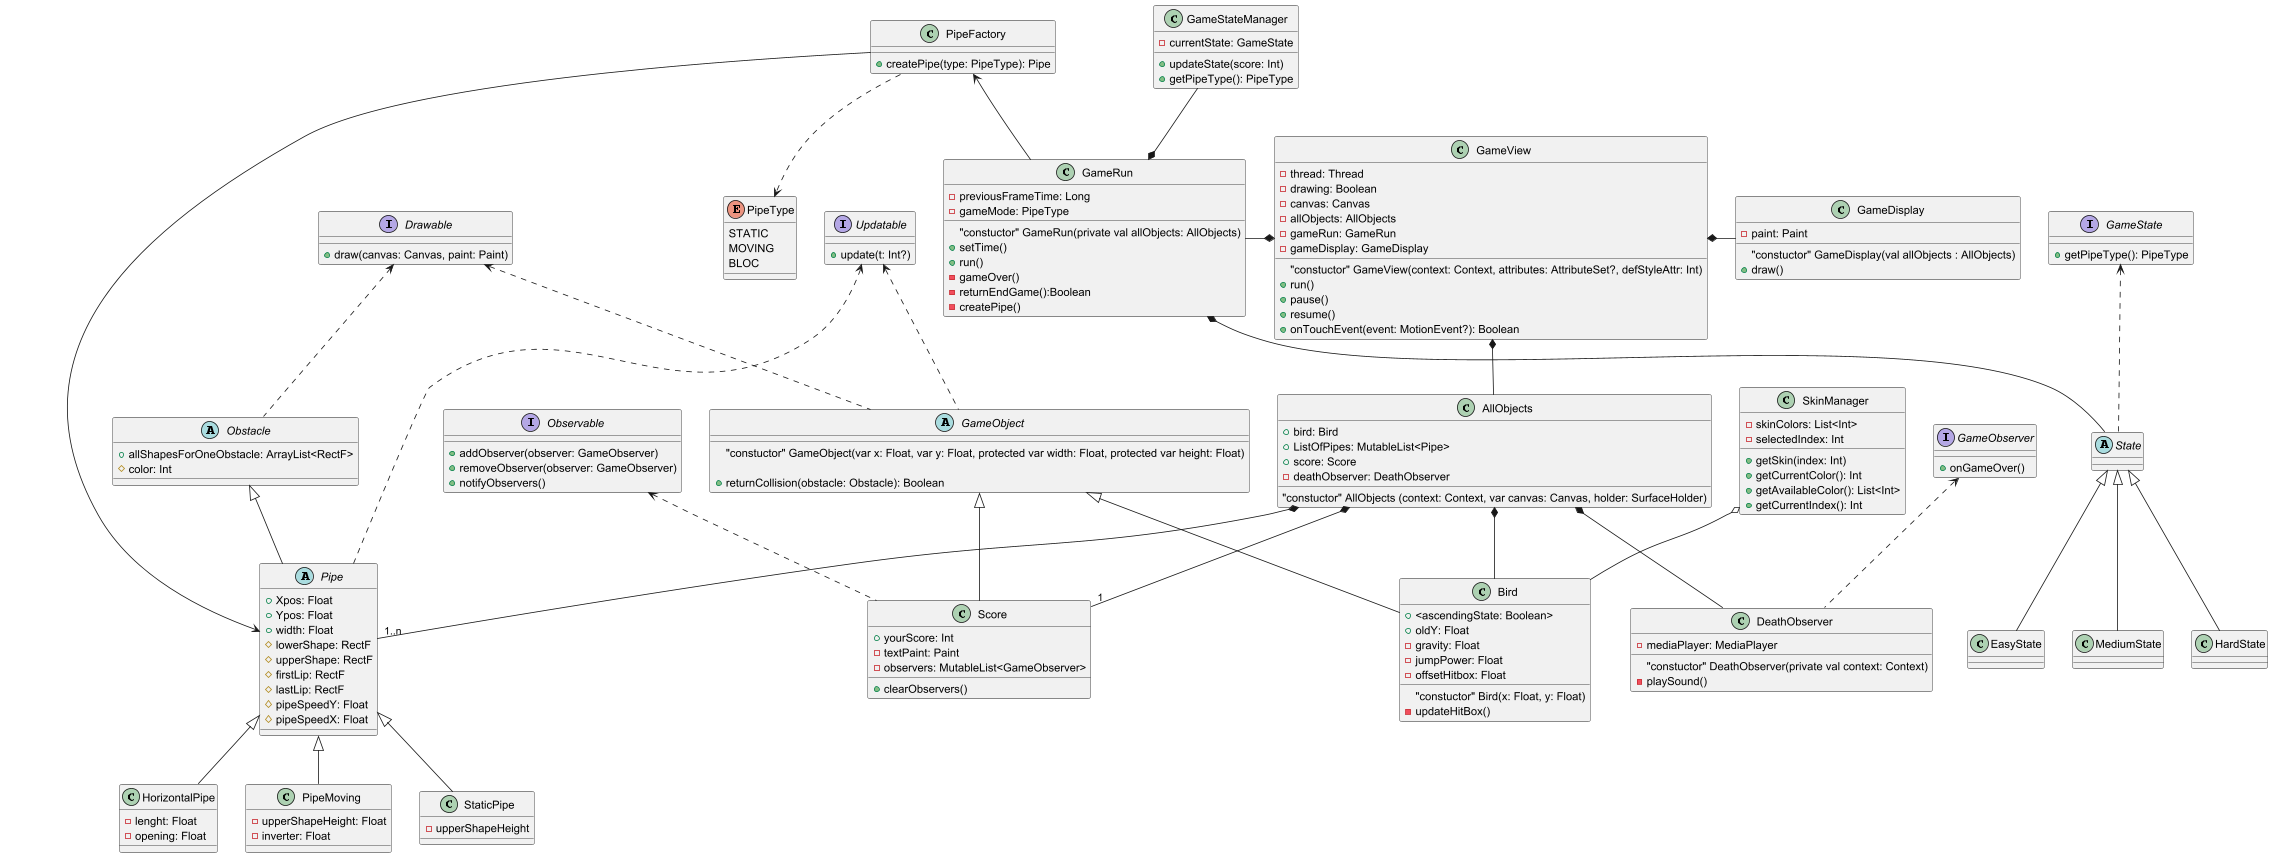

The diagram above was rendered by PlantUML. Its source (embedded in the PNG):
@startuml
' Diagramme UML des classes du projet FlappyBird (réorganisé)

class GameView {
    "constuctor" GameView(context: Context, attributes: AttributeSet?, defStyleAttr: Int)
    - thread: Thread
    - drawing: Boolean
    - canvas: Canvas
    - allObjects: AllObjects
    - gameRun: GameRun
    - gameDisplay: GameDisplay

    + run()
    + pause()
    + resume()
    + onTouchEvent(event: MotionEvent?): Boolean
}

class AllObjects {
    "constuctor" AllObjects (context: Context, var canvas: Canvas, holder: SurfaceHolder)
    + bird: Bird
    + ListOfPipes: MutableList<Pipe>
    + score: Score
    - deathObserver: DeathObserver
}

class GameRun {
    "constuctor" GameRun(private val allObjects: AllObjects)
    - previousFrameTime: Long
    - gameMode: PipeType

    + setTime()
    + run()
    -gameOver()
    -returnEndGame():Boolean
    -createPipe()
}

class GameDisplay {
    "constuctor" GameDisplay(val allObjects : AllObjects)
    - paint: Paint

    + draw()
}

abstract class GameObject {
    "constuctor" GameObject(var x: Float, var y: Float, protected var width: Float, protected var height: Float)

    + returnCollision(obstacle: Obstacle): Boolean
}

class Bird {
    "constuctor" Bird(x: Float, y: Float)
    + <ascendingState: Boolean>
    + oldY: Float
    - gravity: Float
    - jumpPower: Float
    - offsetHitbox: Float

    -updateHitBox()
}

class Score {
    + yourScore: Int
    - textPaint: Paint
    - observers: MutableList<GameObserver>

    + clearObservers()
}

class DeathObserver {
    "constuctor" DeathObserver(private val context: Context)
    - mediaPlayer: MediaPlayer

    - playSound()
}

abstract class Obstacle {
    + allShapesForOneObstacle: ArrayList<RectF>
    # color: Int
}

abstract class Pipe {
    + Xpos: Float
    + Ypos: Float
    + width: Float
    # lowerShape: RectF
    # upperShape: RectF
    # firstLip: RectF
    # lastLip: RectF
    # pipeSpeedY: Float
    # pipeSpeedX: Float
}

class HorizontalPipe {
    - lenght: Float
    - opening: Float
}

class PipeMoving {
    - upperShapeHeight: Float
    - inverter: Float
}

class StaticPipe {
    - upperShapeHeight
}

class PipeFactory {
    + createPipe(type: PipeType): Pipe
}

enum PipeType {
    STATIC
    MOVING
    BLOC
}

class SkinManager {
    - skinColors: List<Int>
    - selectedIndex: Int

    + getSkin(index: Int)
    + getCurrentColor(): Int
    + getAvailableColor(): List<Int>
    + getCurrentIndex(): Int
}

class GameStateManager {
    - currentState: GameState

    + updateState(score: Int)
    + getPipeType(): PipeType
}

abstract class State {
}

class EasyState {
}

class MediumState {
}

class HardState {
}

interface Drawable {
    + draw(canvas: Canvas, paint: Paint)
}

interface Updatable {
    + update(t: Int?)
}

interface Observable {
    + addObserver(observer: GameObserver)
    + removeObserver(observer: GameObserver)
    + notifyObservers()
}

interface GameObserver {
    + onGameOver()
}

interface GameState {
    + getPipeType(): PipeType
}

' Relations entre les classes et interfaces
GameDisplay -left-* GameView
GameRun -right-* GameView
AllObjects -up-* GameView

Obstacle <|-- Pipe
Pipe <|-- HorizontalPipe
Pipe <|-- PipeMoving
Pipe <|-- StaticPipe
Updatable <.. Pipe
Drawable <.. Obstacle

PipeFactory --> Pipe
PipeFactory <-- GameRun
GameRun -[hidden]-> PipeFactory

PipeFactory ..> PipeType

GameObject <|-- Bird
GameObject <|-- Score
Drawable <.. GameObject
Updatable <.. GameObject

AllObjects *-- Bird
AllObjects *-- "1" Score
AllObjects *-- "1..n" Pipe
AllObjects *-- DeathObserver

Observable <.. Score
GameObserver <.. DeathObserver

SkinManager o-- Bird

GameRun *-- State
State <|-- EasyState
State <|-- MediumState
State <|-- HardState
GameState <.. State
GameStateManager --* GameRun
GameStateManager -[hidden]-> GameView

@enduml